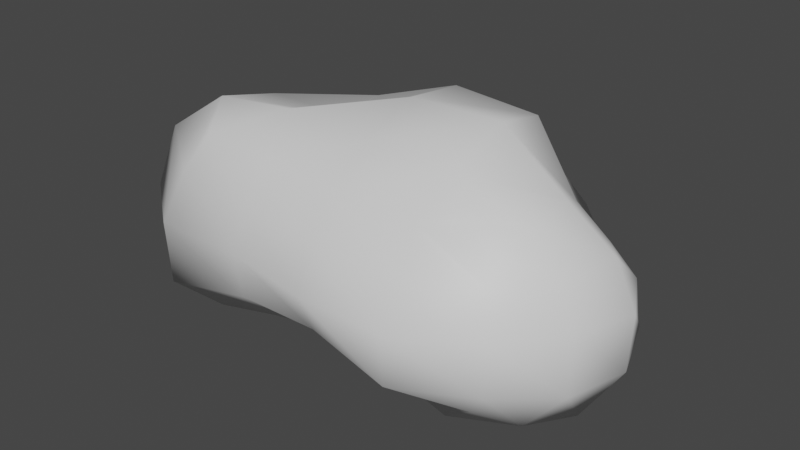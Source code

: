 # Source: rock.blend  (saved by Blender 3.4.6; exported with 4.5.12 LTS)
import bpy
from mathutils import Matrix  # noqa: F401  (used for matrix-valued properties, if any)

bpy.ops.wm.read_factory_settings(use_empty=True)
scene = bpy.context.scene
scene.name = 'Scene'

# ---- collections
col_collection = bpy.data.collections.new('Collection'); scene.collection.children.link(col_collection)

# ---- materials (node trees are filled in below, after node groups)
mat_material = bpy.data.materials.new('Material')
mat_material.alpha_threshold = 0.0
mat_material.use_transparent_shadow = False
mat_material.roughness = 0.5
mat_material.line_color = (0.0, 0.0, 0.0, 1.0)

# ---- material node trees
mat_material.use_nodes = True; mat_material.node_tree.nodes.clear()
_N = mat_material.node_tree.nodes; _L = mat_material.node_tree.links
n0 = _N.new('ShaderNodeOutputMaterial'); n0.name = 'Material Output'; n0.location = (300, 300)
n1 = _N.new('ShaderNodeBsdfPrincipled'); n1.name = 'Principled BSDF'; n1.location = (10, 300)
n1.distribution = 'GGX'
n1.subsurface_method = 'RANDOM_WALK_SKIN'
n1.inputs[3].default_value = 1.45
n1.inputs[27].default_value = (0.0, 0.0, 0.0, 1.0)
n1.inputs[28].default_value = 1.0
_L.new(n1.outputs[0], n0.inputs[0])
n0.is_active_output = True

# ---- world
world_world = bpy.data.worlds.new('World'); scene.world = world_world
world_world.use_nodes = True; world_world.node_tree.nodes.clear()
_N = world_world.node_tree.nodes; _L = world_world.node_tree.links
n0 = _N.new('ShaderNodeOutputWorld'); n0.name = 'World Output'; n0.location = (300, 300)
n1 = _N.new('ShaderNodeBackground'); n1.name = 'Background'; n1.location = (10, 300)
n1.inputs[0].default_value = (0.05088, 0.05088, 0.05088, 1.0)
_L.new(n1.outputs[0], n0.inputs[0])
n0.is_active_output = True
world_world.color = (0.05088, 0.05088, 0.05088)
world_world.use_sun_shadow = False
world_world.sun_shadow_jitter_overblur = 0.0

# ---- meshes
me_cube = bpy.data.meshes.new('Cube')
me_cube.from_pydata([(0.1187, 0.06534, 0.04155), (0.1281, 0.07955, -0.0591), (0.1303, -0.0828, 0.06311), (0.1381, -0.09472, -0.07782), (-0.1333, 0.08749, 0.0689), (-0.1212, 0.06903, -0.04612), (-0.1422, -0.1009, 0.08542), (-0.1421, -0.1007, -0.08523), (-0.1348, 0.03968, -0.04782), (-0.1576, 3.825e-09, -0.07578), (-0.155, -0.05359, -0.083), (0.07875, 0.09884, -0.07729), (2.609e-10, 0.1034, -0.08006), (-0.07574, 0.08926, -0.06563), (0.1311, 0.06941, 0.02287), (0.1463, 0.08407, 1.796e-09), (0.1441, 0.08796, -0.03379), (-0.1736, -0.1302, -0.05867), (-0.1792, -0.1302, 1.379e-09), (-0.1628, -0.1148, 0.04957), (0.1453, -0.08975, 0.03485), (0.1626, -0.107, 1.409e-10), (0.1596, -0.1101, -0.04682), (-0.1624, 0.1142, 0.04924), (-0.1631, 0.1077, 4.127e-10), (-0.1414, 0.08404, -0.03148), (0.07602, -0.09012, 0.06668), (1.952e-09, -0.1002, 0.07623), (-0.07848, -0.09798, 0.07624), (0.1392, 0.04272, 0.05551), (0.1575, 5.787e-10, 0.07566), (0.1497, -0.04997, 0.07383), (-0.07775, -0.09567, -0.07343), (-2.238e-09, -0.09038, -0.06428), (0.07874, -0.09881, -0.07725), (-0.1666, -0.06162, 0.1033), (-0.1649, 1.217e-09, 0.08841), (-0.1427, 0.04515, 0.06165), (-0.0768, 0.09262, 0.06972), (-2.547e-10, 0.09912, 0.0749), (0.0755, 0.08849, 0.06469), (0.1642, -0.05994, -0.09904), (0.1806, 2.056e-09, -0.1152), (0.1534, 0.05248, -0.08017), (0.08689, 0.05916, 0.1122), (2.695e-09, 0.06149, 0.1175), (-0.08243, 0.05258, 0.09111), (0.09278, -1.901e-09, 0.1258), (-2.656e-09, 1.413e-09, 0.1245), (-0.08464, 1.315e-09, 0.08775), (0.0844, -0.05548, 0.1004), (-2.763e-09, -0.05739, 0.1043), (-0.08646, -0.05853, 0.1102), (0.08815, -0.1419, -0.05055), (0.0918, -0.1477, -1.455e-09), (0.08209, -0.1187, 0.03963), (-5.038e-09, -0.1268, -0.04149), (5.3e-09, -0.1459, 1.934e-09), (5.684e-09, -0.1263, 0.04125), (-0.084, -0.126, -0.04308), (-0.08731, -0.1308, 6.76e-10), (-0.08273, -0.1211, 0.04078), (-0.206, -0.06196, -0.05163), (-0.2463, -0.07877, -3.185e-09), (-0.2238, -0.07179, 0.06352), (-0.1861, 3.276e-09, -0.03184), (-0.2292, 1.858e-09, 1.956e-09), (-0.2157, -5.069e-10, 0.05093), (-0.1605, 0.03689, -0.02132), (-0.1912, 0.04935, 1.038e-09), (-0.1962, 0.05657, 0.04512), (-0.08142, 0.05108, -0.0863), (-1.734e-09, 0.05311, -0.09053), (0.08268, 0.05294, -0.09228), (-0.08662, -1.855e-09, -0.09702), (7.471e-10, -8.398e-10, -0.08665), (0.09067, 1.116e-09, -0.116), (-0.0792, -0.0478, -0.0758), (2.778e-09, -0.04928, -0.07822), (0.08919, -0.06256, -0.1231), (0.1993, 0.05827, -0.04717), (0.1952, 0.05149, 1.122e-09), (0.1724, 0.04346, 0.02926), (0.2202, -1.89e-09, -0.05384), (0.2228, 1.697e-09, 1.233e-09), (0.2029, 1.83e-09, 0.0427), (0.2054, -0.06166, -0.05127), (0.2014, -0.05477, 1.676e-09), (0.1833, -0.04947, 0.03652), (-0.08163, 0.1169, -0.03879), (-0.09122, 0.1455, -1.361e-09), (-0.08664, 0.1361, 0.04784), (5.246e-09, 0.1455, -0.0502), (-1.306e-09, 0.1369, 1.659e-09), (-5.881e-09, 0.1119, 0.03454), (0.08396, 0.1258, -0.043), (0.09097, 0.1446, 1.876e-09), (0.08143, 0.1161, 0.03844)], [], [(44, 45, 48, 47), (45, 46, 49, 48), (47, 48, 51, 50), (48, 49, 52, 51), (0, 40, 44, 29), (40, 39, 45, 44), (39, 38, 46, 45), (38, 4, 37, 46), (46, 37, 36, 49), (49, 36, 35, 52), (52, 35, 6, 28), (51, 52, 28, 27), (50, 51, 27, 26), (31, 50, 26, 2), (30, 47, 50, 31), (29, 44, 47, 30), (53, 54, 57, 56), (54, 55, 58, 57), (56, 57, 60, 59), (57, 58, 61, 60), (3, 22, 53, 34), (22, 21, 54, 53), (21, 20, 55, 54), (20, 2, 26, 55), (55, 26, 27, 58), (58, 27, 28, 61), (61, 28, 6, 19), (60, 61, 19, 18), (59, 60, 18, 17), (32, 59, 17, 7), (33, 56, 59, 32), (34, 53, 56, 33), (62, 63, 66, 65), (63, 64, 67, 66), (65, 66, 69, 68), (66, 67, 70, 69), (7, 17, 62, 10), (17, 18, 63, 62), (18, 19, 64, 63), (19, 6, 35, 64), (64, 35, 36, 67), (67, 36, 37, 70), (70, 37, 4, 23), (69, 70, 23, 24), (68, 69, 24, 25), (8, 68, 25, 5), (9, 65, 68, 8), (10, 62, 65, 9), (71, 72, 75, 74), (72, 73, 76, 75), (74, 75, 78, 77), (75, 76, 79, 78), (5, 13, 71, 8), (13, 12, 72, 71), (12, 11, 73, 72), (11, 1, 43, 73), (73, 43, 42, 76), (76, 42, 41, 79), (79, 41, 3, 34), (78, 79, 34, 33), (77, 78, 33, 32), (10, 77, 32, 7), (9, 74, 77, 10), (8, 71, 74, 9), (80, 81, 84, 83), (81, 82, 85, 84), (83, 84, 87, 86), (84, 85, 88, 87), (1, 16, 80, 43), (16, 15, 81, 80), (15, 14, 82, 81), (14, 0, 29, 82), (82, 29, 30, 85), (85, 30, 31, 88), (88, 31, 2, 20), (87, 88, 20, 21), (86, 87, 21, 22), (41, 86, 22, 3), (42, 83, 86, 41), (43, 80, 83, 42), (89, 90, 93, 92), (90, 91, 94, 93), (92, 93, 96, 95), (93, 94, 97, 96), (5, 25, 89, 13), (25, 24, 90, 89), (24, 23, 91, 90), (23, 4, 38, 91), (91, 38, 39, 94), (94, 39, 40, 97), (97, 40, 0, 14), (96, 97, 14, 15), (95, 96, 15, 16), (11, 95, 16, 1), (12, 92, 95, 11), (13, 89, 92, 12)])
me_cube.polygons.foreach_set('use_smooth', [True] * 96)
_uv = me_cube.uv_layers.new(name='UVMap')
_uv.uv.foreach_set('vector', [0.6875, 0.5625, 0.75, 0.5625, 0.75, 0.625, 0.6875, 0.625, 0.75, 0.5625, 0.8125, 0.5625, 0.8125, 0.625, 0.75, 0.625, 0.6875, 0.625, 0.75, 0.625, 0.75, 0.6875, 0.6875, 0.6875, 0.75, 0.625, 0.8125, 0.625, 0.8125, 0.6875, 0.75, 0.6875, 0.625, 0.5, 0.6875, 0.5, 0.6875, 0.5625, 0.625, 0.5625, 0.6875, 0.5, 0.75, 0.5, 0.75, 0.5625, 0.6875, 0.5625, 0.75, 0.5, 0.8125, 0.5, 0.8125, 0.5625, 0.75, 0.5625, 0.8125, 0.5, 0.875, 0.5, 0.875, 0.5625, 0.8125, 0.5625, 0.8125, 0.5625, 0.875, 0.5625, 0.875, 0.625, 0.8125, 0.625, 0.8125, 0.625, 0.875, 0.625, 0.875, 0.6875, 0.8125, 0.6875, 0.8125, 0.6875, 0.875, 0.6875, 0.875, 0.75, 0.8125, 0.75, 0.75, 0.6875, 0.8125, 0.6875, 0.8125, 0.75, 0.75, 0.75, 0.6875, 0.6875, 0.75, 0.6875, 0.75, 0.75, 0.6875, 0.75, 0.625, 0.6875, 0.6875, 0.6875, 0.6875, 0.75, 0.625, 0.75, 0.625, 0.625, 0.6875, 0.625, 0.6875, 0.6875, 0.625, 0.6875, 0.625, 0.5625, 0.6875, 0.5625, 0.6875, 0.625, 0.625, 0.625, 0.4375, 0.8125, 0.5, 0.8125, 0.5, 0.875, 0.4375, 0.875, 0.5, 0.8125, 0.5625, 0.8125, 0.5625, 0.875, 0.5, 0.875, 0.4375, 0.875, 0.5, 0.875, 0.5, 0.9375, 0.4375, 0.9375, 0.5, 0.875, 0.5625, 0.875, 0.5625, 0.9375, 0.5, 0.9375, 0.375, 0.75, 0.4375, 0.75, 0.4375, 0.8125, 0.375, 0.8125, 0.4375, 0.75, 0.5, 0.75, 0.5, 0.8125, 0.4375, 0.8125, 0.5, 0.75, 0.5625, 0.75, 0.5625, 0.8125, 0.5, 0.8125, 0.5625, 0.75, 0.625, 0.75, 0.625, 0.8125, 0.5625, 0.8125, 0.5625, 0.8125, 0.625, 0.8125, 0.625, 0.875, 0.5625, 0.875, 0.5625, 0.875, 0.625, 0.875, 0.625, 0.9375, 0.5625, 0.9375, 0.5625, 0.9375, 0.625, 0.9375, 0.625, 1.0, 0.5625, 1.0, 0.5, 0.9375, 0.5625, 0.9375, 0.5625, 1.0, 0.5, 1.0, 0.4375, 0.9375, 0.5, 0.9375, 0.5, 1.0, 0.4375, 1.0, 0.375, 0.9375, 0.4375, 0.9375, 0.4375, 1.0, 0.375, 1.0, 0.375, 0.875, 0.4375, 0.875, 0.4375, 0.9375, 0.375, 0.9375, 0.375, 0.8125, 0.4375, 0.8125, 0.4375, 0.875, 0.375, 0.875, 0.4375, 0.0625, 0.5, 0.0625, 0.5, 0.125, 0.4375, 0.125, 0.5, 0.0625, 0.5625, 0.0625, 0.5625, 0.125, 0.5, 0.125, 0.4375, 0.125, 0.5, 0.125, 0.5, 0.1875, 0.4375, 0.1875, 0.5, 0.125, 0.5625, 0.125, 0.5625, 0.1875, 0.5, 0.1875, 0.375, 0.0, 0.4375, 0.0, 0.4375, 0.0625, 0.375, 0.0625, 0.4375, 0.0, 0.5, 0.0, 0.5, 0.0625, 0.4375, 0.0625, 0.5, 0.0, 0.5625, 0.0, 0.5625, 0.0625, 0.5, 0.0625, 0.5625, 0.0, 0.625, 0.0, 0.625, 0.0625, 0.5625, 0.0625, 0.5625, 0.0625, 0.625, 0.0625, 0.625, 0.125, 0.5625, 0.125, 0.5625, 0.125, 0.625, 0.125, 0.625, 0.1875, 0.5625, 0.1875, 0.5625, 0.1875, 0.625, 0.1875, 0.625, 0.25, 0.5625, 0.25, 0.5, 0.1875, 0.5625, 0.1875, 0.5625, 0.25, 0.5, 0.25, 0.4375, 0.1875, 0.5, 0.1875, 0.5, 0.25, 0.4375, 0.25, 0.375, 0.1875, 0.4375, 0.1875, 0.4375, 0.25, 0.375, 0.25, 0.375, 0.125, 0.4375, 0.125, 0.4375, 0.1875, 0.375, 0.1875, 0.375, 0.0625, 0.4375, 0.0625, 0.4375, 0.125, 0.375, 0.125, 0.1875, 0.5625, 0.25, 0.5625, 0.25, 0.625, 0.1875, 0.625, 0.25, 0.5625, 0.3125, 0.5625, 0.3125, 0.625, 0.25, 0.625, 0.1875, 0.625, 0.25, 0.625, 0.25, 0.6875, 0.1875, 0.6875, 0.25, 0.625, 0.3125, 0.625, 0.3125, 0.6875, 0.25, 0.6875, 0.125, 0.5, 0.1875, 0.5, 0.1875, 0.5625, 0.125, 0.5625, 0.1875, 0.5, 0.25, 0.5, 0.25, 0.5625, 0.1875, 0.5625, 0.25, 0.5, 0.3125, 0.5, 0.3125, 0.5625, 0.25, 0.5625, 0.3125, 0.5, 0.375, 0.5, 0.375, 0.5625, 0.3125, 0.5625, 0.3125, 0.5625, 0.375, 0.5625, 0.375, 0.625, 0.3125, 0.625, 0.3125, 0.625, 0.375, 0.625, 0.375, 0.6875, 0.3125, 0.6875, 0.3125, 0.6875, 0.375, 0.6875, 0.375, 0.75, 0.3125, 0.75, 0.25, 0.6875, 0.3125, 0.6875, 0.3125, 0.75, 0.25, 0.75, 0.1875, 0.6875, 0.25, 0.6875, 0.25, 0.75, 0.1875, 0.75, 0.125, 0.6875, 0.1875, 0.6875, 0.1875, 0.75, 0.125, 0.75, 0.125, 0.625, 0.1875, 0.625, 0.1875, 0.6875, 0.125, 0.6875, 0.125, 0.5625, 0.1875, 0.5625, 0.1875, 0.625, 0.125, 0.625, 0.4375, 0.5625, 0.5, 0.5625, 0.5, 0.625, 0.4375, 0.625, 0.5, 0.5625, 0.5625, 0.5625, 0.5625, 0.625, 0.5, 0.625, 0.4375, 0.625, 0.5, 0.625, 0.5, 0.6875, 0.4375, 0.6875, 0.5, 0.625, 0.5625, 0.625, 0.5625, 0.6875, 0.5, 0.6875, 0.375, 0.5, 0.4375, 0.5, 0.4375, 0.5625, 0.375, 0.5625, 0.4375, 0.5, 0.5, 0.5, 0.5, 0.5625, 0.4375, 0.5625, 0.5, 0.5, 0.5625, 0.5, 0.5625, 0.5625, 0.5, 0.5625, 0.5625, 0.5, 0.625, 0.5, 0.625, 0.5625, 0.5625, 0.5625, 0.5625, 0.5625, 0.625, 0.5625, 0.625, 0.625, 0.5625, 0.625, 0.5625, 0.625, 0.625, 0.625, 0.625, 0.6875, 0.5625, 0.6875, 0.5625, 0.6875, 0.625, 0.6875, 0.625, 0.75, 0.5625, 0.75, 0.5, 0.6875, 0.5625, 0.6875, 0.5625, 0.75, 0.5, 0.75, 0.4375, 0.6875, 0.5, 0.6875, 0.5, 0.75, 0.4375, 0.75, 0.375, 0.6875, 0.4375, 0.6875, 0.4375, 0.75, 0.375, 0.75, 0.375, 0.625, 0.4375, 0.625, 0.4375, 0.6875, 0.375, 0.6875, 0.375, 0.5625, 0.4375, 0.5625, 0.4375, 0.625, 0.375, 0.625, 0.4375, 0.3125, 0.5, 0.3125, 0.5, 0.375, 0.4375, 0.375, 0.5, 0.3125, 0.5625, 0.3125, 0.5625, 0.375, 0.5, 0.375, 0.4375, 0.375, 0.5, 0.375, 0.5, 0.4375, 0.4375, 0.4375, 0.5, 0.375, 0.5625, 0.375, 0.5625, 0.4375, 0.5, 0.4375, 0.375, 0.25, 0.4375, 0.25, 0.4375, 0.3125, 0.375, 0.3125, 0.4375, 0.25, 0.5, 0.25, 0.5, 0.3125, 0.4375, 0.3125, 0.5, 0.25, 0.5625, 0.25, 0.5625, 0.3125, 0.5, 0.3125, 0.5625, 0.25, 0.625, 0.25, 0.625, 0.3125, 0.5625, 0.3125, 0.5625, 0.3125, 0.625, 0.3125, 0.625, 0.375, 0.5625, 0.375, 0.5625, 0.375, 0.625, 0.375, 0.625, 0.4375, 0.5625, 0.4375, 0.5625, 0.4375, 0.625, 0.4375, 0.625, 0.5, 0.5625, 0.5, 0.5, 0.4375, 0.5625, 0.4375, 0.5625, 0.5, 0.5, 0.5, 0.4375, 0.4375, 0.5, 0.4375, 0.5, 0.5, 0.4375, 0.5, 0.375, 0.4375, 0.4375, 0.4375, 0.4375, 0.5, 0.375, 0.5, 0.375, 0.375, 0.4375, 0.375, 0.4375, 0.4375, 0.375, 0.4375, 0.375, 0.3125, 0.4375, 0.3125, 0.4375, 0.375, 0.375, 0.375])
_ca = me_cube.color_attributes.new('Col', 'BYTE_COLOR', 'CORNER')
_ca.data.foreach_set('color', [0.1441, 0.1441, 0.1441, 1.0, 0.1845, 0.1845, 0.1845, 1.0, 0.2502, 0.2502, 0.2502, 1.0, 0.1221, 0.1221, 0.1221, 1.0, 0.1845, 0.1845, 0.1845, 1.0, 0.2423, 0.2423, 0.2423, 1.0, 0.162, 0.162, 0.162, 1.0, 0.2502, 0.2502, 0.2502, 1.0, 0.1221, 0.1221, 0.1221, 1.0, 0.2502, 0.2502, 0.2502, 1.0, 0.1981, 0.1981, 0.1981, 1.0, 0.1384, 0.1384, 0.1384, 1.0, 0.2502, 0.2502, 0.2502, 1.0, 0.162, 0.162, 0.162, 1.0, 0.2705, 0.2705, 0.2705, 1.0, 0.1981, 0.1981, 0.1981, 1.0, 0.1812, 0.1812, 0.1812, 1.0, 0.2462, 0.2462, 0.2462, 1.0, 0.1441, 0.1441, 0.1441, 1.0, 0.2016, 0.2016, 0.2016, 1.0, 0.2462, 0.2462, 0.2462, 1.0, 0.15, 0.15, 0.15, 1.0, 0.1845, 0.1845, 0.1845, 1.0, 0.1441, 0.1441, 0.1441, 1.0, 0.15, 0.15, 0.15, 1.0, 0.1559, 0.1559, 0.1559, 1.0, 0.2423, 0.2423, 0.2423, 1.0, 0.1845, 0.1845, 0.1845, 1.0, 0.1559, 0.1559, 0.1559, 1.0, 0.1119, 0.1119, 0.1119, 1.0, 0.1195, 0.1195, 0.1195, 1.0, 0.2423, 0.2423, 0.2423, 1.0, 0.2423, 0.2423, 0.2423, 1.0, 0.1195, 0.1195, 0.1195, 1.0, 0.05781, 0.05781, 0.05781, 1.0, 0.162, 0.162, 0.162, 1.0, 0.162, 0.162, 0.162, 1.0, 0.05781, 0.05781, 0.05781, 1.0, 0.1221, 0.1221, 0.1221, 1.0, 0.2705, 0.2705, 0.2705, 1.0, 0.2705, 0.2705, 0.2705, 1.0, 0.1221, 0.1221, 0.1221, 1.0, 0.1912, 0.1912, 0.1912, 1.0, 0.3005, 0.3005, 0.3005, 1.0, 0.1981, 0.1981, 0.1981, 1.0, 0.2705, 0.2705, 0.2705, 1.0, 0.3005, 0.3005, 0.3005, 1.0, 0.2462, 0.2462, 0.2462, 1.0, 0.1384, 0.1384, 0.1384, 1.0, 0.1981, 0.1981, 0.1981, 1.0, 0.2462, 0.2462, 0.2462, 1.0, 0.1329, 0.1329, 0.1329, 1.0, 0.1845, 0.1845, 0.1845, 1.0, 0.1384, 0.1384, 0.1384, 1.0, 0.1329, 0.1329, 0.1329, 1.0, 0.1301, 0.1301, 0.1301, 1.0, 0.2664, 0.2664, 0.2664, 1.0, 0.1221, 0.1221, 0.1221, 1.0, 0.1384, 0.1384, 0.1384, 1.0, 0.1845, 0.1845, 0.1845, 1.0, 0.2016, 0.2016, 0.2016, 1.0, 0.1441, 0.1441, 0.1441, 1.0, 0.1221, 0.1221, 0.1221, 1.0, 0.2664, 0.2664, 0.2664, 1.0, 0.2423, 0.2423, 0.2423, 1.0, 0.2705, 0.2705, 0.2705, 1.0, 0.162, 0.162, 0.162, 1.0, 0.2961, 0.2961, 0.2961, 1.0, 0.2705, 0.2705, 0.2705, 1.0, 0.1746, 0.1746, 0.1746, 1.0, 0.1981, 0.1981, 0.1981, 1.0, 0.162, 0.162, 0.162, 1.0, 0.2961, 0.2961, 0.2961, 1.0, 0.162, 0.162, 0.162, 1.0, 0.1878, 0.1878, 0.1878, 1.0, 0.1812, 0.1812, 0.1812, 1.0, 0.162, 0.162, 0.162, 1.0, 0.1981, 0.1981, 0.1981, 1.0, 0.2307, 0.2307, 0.2307, 1.0, 0.1878, 0.1878, 0.1878, 1.0, 0.1946, 0.1946, 0.1946, 1.0, 0.3467, 0.3467, 0.3467, 1.0, 0.2423, 0.2423, 0.2423, 1.0, 0.2462, 0.2462, 0.2462, 1.0, 0.3467, 0.3467, 0.3467, 1.0, 0.2831, 0.2831, 0.2831, 1.0, 0.2705, 0.2705, 0.2705, 1.0, 0.2423, 0.2423, 0.2423, 1.0, 0.2831, 0.2831, 0.2831, 1.0, 0.1746, 0.1746, 0.1746, 1.0, 0.1746, 0.1746, 0.1746, 1.0, 0.2705, 0.2705, 0.2705, 1.0, 0.1746, 0.1746, 0.1746, 1.0, 0.1301, 0.1301, 0.1301, 1.0, 0.1329, 0.1329, 0.1329, 1.0, 0.1746, 0.1746, 0.1746, 1.0, 0.1746, 0.1746, 0.1746, 1.0, 0.1329, 0.1329, 0.1329, 1.0, 0.2462, 0.2462, 0.2462, 1.0, 0.1981, 0.1981, 0.1981, 1.0, 0.1981, 0.1981, 0.1981, 1.0, 0.2462, 0.2462, 0.2462, 1.0, 0.3005, 0.3005, 0.3005, 1.0, 0.2307, 0.2307, 0.2307, 1.0, 0.2307, 0.2307, 0.2307, 1.0, 0.3005, 0.3005, 0.3005, 1.0, 0.1912, 0.1912, 0.1912, 1.0, 0.2122, 0.2122, 0.2122, 1.0, 0.1878, 0.1878, 0.1878, 1.0, 0.2307, 0.2307, 0.2307, 1.0, 0.2122, 0.2122, 0.2122, 1.0, 0.1651, 0.1651, 0.1651, 1.0, 0.1812, 0.1812, 0.1812, 1.0, 0.1878, 0.1878, 0.1878, 1.0, 0.1651, 0.1651, 0.1651, 1.0, 0.1529, 0.1529, 0.1529, 1.0, 0.2423, 0.2423, 0.2423, 1.0, 0.1812, 0.1812, 0.1812, 1.0, 0.1529, 0.1529, 0.1529, 1.0, 0.1746, 0.1746, 0.1746, 1.0, 0.3663, 0.3663, 0.3663, 1.0, 0.2961, 0.2961, 0.2961, 1.0, 0.1812, 0.1812, 0.1812, 1.0, 0.2423, 0.2423, 0.2423, 1.0, 0.2462, 0.2462, 0.2462, 1.0, 0.2423, 0.2423, 0.2423, 1.0, 0.2961, 0.2961, 0.2961, 1.0, 0.3663, 0.3663, 0.3663, 1.0, 0.1845, 0.1845, 0.1845, 1.0, 0.1356, 0.1356, 0.1356, 1.0, 0.162, 0.162, 0.162, 1.0, 0.1683, 0.1683, 0.1683, 1.0, 0.1356, 0.1356, 0.1356, 1.0, 0.1878, 0.1878, 0.1878, 1.0, 0.1878, 0.1878, 0.1878, 1.0, 0.162, 0.162, 0.162, 1.0, 0.1683, 0.1683, 0.1683, 1.0, 0.162, 0.162, 0.162, 1.0, 0.1946, 0.1946, 0.1946, 1.0, 0.2195, 0.2195, 0.2195, 1.0, 0.162, 0.162, 0.162, 1.0, 0.1878, 0.1878, 0.1878, 1.0, 0.1746, 0.1746, 0.1746, 1.0, 0.1946, 0.1946, 0.1946, 1.0, 0.1746, 0.1746, 0.1746, 1.0, 0.1529, 0.1529, 0.1529, 1.0, 0.1845, 0.1845, 0.1845, 1.0, 0.227, 0.227, 0.227, 1.0, 0.1529, 0.1529, 0.1529, 1.0, 0.1651, 0.1651, 0.1651, 1.0, 0.1356, 0.1356, 0.1356, 1.0, 0.1845, 0.1845, 0.1845, 1.0, 0.1651, 0.1651, 0.1651, 1.0, 0.2122, 0.2122, 0.2122, 1.0, 0.1878, 0.1878, 0.1878, 1.0, 0.1356, 0.1356, 0.1356, 1.0, 0.2122, 0.2122, 0.2122, 1.0, 0.1912, 0.1912, 0.1912, 1.0, 0.1221, 0.1221, 0.1221, 1.0, 0.1878, 0.1878, 0.1878, 1.0, 0.1878, 0.1878, 0.1878, 1.0, 0.1221, 0.1221, 0.1221, 1.0, 0.05781, 0.05781, 0.05781, 1.0, 0.1878, 0.1878, 0.1878, 1.0, 0.1878, 0.1878, 0.1878, 1.0, 0.05781, 0.05781, 0.05781, 1.0, 0.1195, 0.1195, 0.1195, 1.0, 0.1746, 0.1746, 0.1746, 1.0, 0.1746, 0.1746, 0.1746, 1.0, 0.1195, 0.1195, 0.1195, 1.0, 0.1119, 0.1119, 0.1119, 1.0, 0.1356, 0.1356, 0.1356, 1.0, 0.1946, 0.1946, 0.1946, 1.0, 0.1746, 0.1746, 0.1746, 1.0, 0.1356, 0.1356, 0.1356, 1.0, 0.1878, 0.1878, 0.1878, 1.0, 0.2195, 0.2195, 0.2195, 1.0, 0.1946, 0.1946, 0.1946, 1.0, 0.1878, 0.1878, 0.1878, 1.0, 0.2232, 0.2232, 0.2232, 1.0, 0.1946, 0.1946, 0.1946, 1.0, 0.2195, 0.2195, 0.2195, 1.0, 0.2232, 0.2232, 0.2232, 1.0, 0.2086, 0.2086, 0.2086, 1.0, 0.1812, 0.1812, 0.1812, 1.0, 0.1683, 0.1683, 0.1683, 1.0, 0.2195, 0.2195, 0.2195, 1.0, 0.1946, 0.1946, 0.1946, 1.0, 0.227, 0.227, 0.227, 1.0, 0.1845, 0.1845, 0.1845, 1.0, 0.1683, 0.1683, 0.1683, 1.0, 0.1812, 0.1812, 0.1812, 1.0, 0.1714, 0.1714, 0.1714, 1.0, 0.3467, 0.3467, 0.3467, 1.0, 0.3515, 0.3515, 0.3515, 1.0, 0.07227, 0.07227, 0.07227, 1.0, 0.3467, 0.3467, 0.3467, 1.0, 0.2664, 0.2664, 0.2664, 1.0, 0.2195, 0.2195, 0.2195, 1.0, 0.3515, 0.3515, 0.3515, 1.0, 0.07227, 0.07227, 0.07227, 1.0, 0.3515, 0.3515, 0.3515, 1.0, 0.3515, 0.3515, 0.3515, 1.0, 0.1301, 0.1301, 0.1301, 1.0, 0.3515, 0.3515, 0.3515, 1.0, 0.2195, 0.2195, 0.2195, 1.0, 0.07421, 0.07421, 0.07421, 1.0, 0.3515, 0.3515, 0.3515, 1.0, 0.2086, 0.2086, 0.2086, 1.0, 0.1651, 0.1651, 0.1651, 1.0, 0.1714, 0.1714, 0.1714, 1.0, 0.1946, 0.1946, 0.1946, 1.0, 0.1651, 0.1651, 0.1651, 1.0, 0.2961, 0.2961, 0.2961, 1.0, 0.3467, 0.3467, 0.3467, 1.0, 0.1714, 0.1714, 0.1714, 1.0, 0.2961, 0.2961, 0.2961, 1.0, 0.1981, 0.1981, 0.1981, 1.0, 0.2664, 0.2664, 0.2664, 1.0, 0.3467, 0.3467, 0.3467, 1.0, 0.1981, 0.1981, 0.1981, 1.0, 0.2384, 0.2384, 0.2384, 1.0, 0.2195, 0.2195, 0.2195, 1.0, 0.2664, 0.2664, 0.2664, 1.0, 0.2664, 0.2664, 0.2664, 1.0, 0.2195, 0.2195, 0.2195, 1.0, 0.1329, 0.1329, 0.1329, 1.0, 0.2195, 0.2195, 0.2195, 1.0, 0.2195, 0.2195, 0.2195, 1.0, 0.1329, 0.1329, 0.1329, 1.0, 0.09759, 0.09759, 0.09759, 1.0, 0.07421, 0.07421, 0.07421, 1.0, 0.07421, 0.07421, 0.07421, 1.0, 0.09759, 0.09759, 0.09759, 1.0, 0.1946, 0.1946, 0.1946, 1.0, 0.2462, 0.2462, 0.2462, 1.0, 0.3515, 0.3515, 0.3515, 1.0, 0.07421, 0.07421, 0.07421, 1.0, 0.2462, 0.2462, 0.2462, 1.0, 0.3663, 0.3663, 0.3663, 1.0, 0.1301, 0.1301, 0.1301, 1.0, 0.3515, 0.3515, 0.3515, 1.0, 0.3663, 0.3663, 0.3663, 1.0, 0.2423, 0.2423, 0.2423, 1.0, 0.227, 0.227, 0.227, 1.0, 0.1301, 0.1301, 0.1301, 1.0, 0.2423, 0.2423, 0.2423, 1.0, 0.1746, 0.1746, 0.1746, 1.0, 0.1812, 0.1812, 0.1812, 1.0, 0.07227, 0.07227, 0.07227, 1.0, 0.1301, 0.1301, 0.1301, 1.0, 0.227, 0.227, 0.227, 1.0, 0.1946, 0.1946, 0.1946, 1.0, 0.1714, 0.1714, 0.1714, 1.0, 0.07227, 0.07227, 0.07227, 1.0, 0.1812, 0.1812, 0.1812, 1.0, 0.15, 0.15, 0.15, 1.0, 0.1651, 0.1651, 0.1651, 1.0, 0.1912, 0.1912, 0.1912, 1.0, 0.15, 0.15, 0.15, 1.0, 0.1651, 0.1651, 0.1651, 1.0, 0.1779, 0.1779, 0.1779, 1.0, 0.2307, 0.2307, 0.2307, 1.0, 0.1912, 0.1912, 0.1912, 1.0, 0.15, 0.15, 0.15, 1.0, 0.1912, 0.1912, 0.1912, 1.0, 0.2086, 0.2086, 0.2086, 1.0, 0.1441, 0.1441, 0.1441, 1.0, 0.1912, 0.1912, 0.1912, 1.0, 0.2307, 0.2307, 0.2307, 1.0, 0.1946, 0.1946, 0.1946, 1.0, 0.2086, 0.2086, 0.2086, 1.0, 0.2384, 0.2384, 0.2384, 1.0, 0.2462, 0.2462, 0.2462, 1.0, 0.15, 0.15, 0.15, 1.0, 0.2195, 0.2195, 0.2195, 1.0, 0.2462, 0.2462, 0.2462, 1.0, 0.147, 0.147, 0.147, 1.0, 0.1651, 0.1651, 0.1651, 1.0, 0.15, 0.15, 0.15, 1.0, 0.147, 0.147, 0.147, 1.0, 0.1413, 0.1413, 0.1413, 1.0, 0.1779, 0.1779, 0.1779, 1.0, 0.1651, 0.1651, 0.1651, 1.0, 0.1413, 0.1413, 0.1413, 1.0, 0.1812, 0.1812, 0.1812, 1.0, 0.2016, 0.2016, 0.2016, 1.0, 0.1779, 0.1779, 0.1779, 1.0, 0.1779, 0.1779, 0.1779, 1.0, 0.2016, 0.2016, 0.2016, 1.0, 0.2664, 0.2664, 0.2664, 1.0, 0.2307, 0.2307, 0.2307, 1.0, 0.2307, 0.2307, 0.2307, 1.0, 0.2664, 0.2664, 0.2664, 1.0, 0.1845, 0.1845, 0.1845, 1.0, 0.1946, 0.1946, 0.1946, 1.0, 0.1946, 0.1946, 0.1946, 1.0, 0.1845, 0.1845, 0.1845, 1.0, 0.1301, 0.1301, 0.1301, 1.0, 0.1746, 0.1746, 0.1746, 1.0, 0.2086, 0.2086, 0.2086, 1.0, 0.1946, 0.1946, 0.1946, 1.0, 0.1746, 0.1746, 0.1746, 1.0, 0.2831, 0.2831, 0.2831, 1.0, 0.1441, 0.1441, 0.1441, 1.0, 0.2086, 0.2086, 0.2086, 1.0, 0.2831, 0.2831, 0.2831, 1.0, 0.3467, 0.3467, 0.3467, 1.0, 0.09759, 0.09759, 0.09759, 1.0, 0.1441, 0.1441, 0.1441, 1.0, 0.3467, 0.3467, 0.3467, 1.0, 0.1946, 0.1946, 0.1946, 1.0, 0.1329, 0.1329, 0.1329, 1.0, 0.15, 0.15, 0.15, 1.0, 0.1441, 0.1441, 0.1441, 1.0, 0.09759, 0.09759, 0.09759, 1.0, 0.2195, 0.2195, 0.2195, 1.0, 0.15, 0.15, 0.15, 1.0, 0.15, 0.15, 0.15, 1.0, 0.1329, 0.1329, 0.1329, 1.0, 0.15, 0.15, 0.15, 1.0, 0.1413, 0.1413, 0.1413, 1.0, 0.1912, 0.1912, 0.1912, 1.0, 0.2831, 0.2831, 0.2831, 1.0, 0.1413, 0.1413, 0.1413, 1.0, 0.1714, 0.1714, 0.1714, 1.0, 0.162, 0.162, 0.162, 1.0, 0.1912, 0.1912, 0.1912, 1.0, 0.2831, 0.2831, 0.2831, 1.0, 0.1912, 0.1912, 0.1912, 1.0, 0.1912, 0.1912, 0.1912, 1.0, 0.1413, 0.1413, 0.1413, 1.0, 0.1912, 0.1912, 0.1912, 1.0, 0.162, 0.162, 0.162, 1.0, 0.2664, 0.2664, 0.2664, 1.0, 0.1912, 0.1912, 0.1912, 1.0, 0.2086, 0.2086, 0.2086, 1.0, 0.2232, 0.2232, 0.2232, 1.0, 0.15, 0.15, 0.15, 1.0, 0.1651, 0.1651, 0.1651, 1.0, 0.2232, 0.2232, 0.2232, 1.0, 0.1878, 0.1878, 0.1878, 1.0, 0.1413, 0.1413, 0.1413, 1.0, 0.15, 0.15, 0.15, 1.0, 0.1878, 0.1878, 0.1878, 1.0, 0.1356, 0.1356, 0.1356, 1.0, 0.1714, 0.1714, 0.1714, 1.0, 0.1413, 0.1413, 0.1413, 1.0, 0.1356, 0.1356, 0.1356, 1.0, 0.1119, 0.1119, 0.1119, 1.0, 0.1559, 0.1559, 0.1559, 1.0, 0.1714, 0.1714, 0.1714, 1.0, 0.1714, 0.1714, 0.1714, 1.0, 0.1559, 0.1559, 0.1559, 1.0, 0.15, 0.15, 0.15, 1.0, 0.162, 0.162, 0.162, 1.0, 0.162, 0.162, 0.162, 1.0, 0.15, 0.15, 0.15, 1.0, 0.2462, 0.2462, 0.2462, 1.0, 0.2664, 0.2664, 0.2664, 1.0, 0.2664, 0.2664, 0.2664, 1.0, 0.2462, 0.2462, 0.2462, 1.0, 0.1812, 0.1812, 0.1812, 1.0, 0.1413, 0.1413, 0.1413, 1.0, 0.1912, 0.1912, 0.1912, 1.0, 0.2664, 0.2664, 0.2664, 1.0, 0.1413, 0.1413, 0.1413, 1.0, 0.147, 0.147, 0.147, 1.0, 0.1413, 0.1413, 0.1413, 1.0, 0.1912, 0.1912, 0.1912, 1.0, 0.147, 0.147, 0.147, 1.0, 0.2462, 0.2462, 0.2462, 1.0, 0.1981, 0.1981, 0.1981, 1.0, 0.1413, 0.1413, 0.1413, 1.0, 0.2462, 0.2462, 0.2462, 1.0, 0.2384, 0.2384, 0.2384, 1.0, 0.2961, 0.2961, 0.2961, 1.0, 0.2831, 0.2831, 0.2831, 1.0, 0.1413, 0.1413, 0.1413, 1.0, 0.1981, 0.1981, 0.1981, 1.0, 0.1651, 0.1651, 0.1651, 1.0, 0.15, 0.15, 0.15, 1.0, 0.2831, 0.2831, 0.2831, 1.0, 0.2961, 0.2961, 0.2961, 1.0])
me_cube.materials.append(mat_material)
me_cube.use_mirror_vertex_groups = False
me_cube.update()

# ---- objects
ob_rock = bpy.data.objects.new('Rock', me_cube)

# ---- transforms, parenting, visibility, modifiers, constraints
ob_rock.location = (0.0, 0.0, 0.0)
ob_rock.lock_rotations_4d = False
ob_rock.empty_display_type = 'ARROWS'
ob_rock.lineart.crease_threshold = 0.0

# ---- collection membership
col_collection.objects.link(ob_rock)

# ---- scene / render settings (as saved in the file)
scene.frame_start = 1; scene.frame_end = 250; scene.frame_set(1)
scene.render.engine = 'BLENDER_EEVEE_NEXT'
scene.cycles.sampling_pattern = 'TABULATED_SOBOL'
scene.cycles.use_light_tree = False
scene.view_settings.view_transform = 'Filmic'
bpy.context.view_layer.update()

# ---- added for rendering (the .blend has no active camera and no usable light): camera, sun
cam_auto = bpy.data.cameras.new('AutoCamera')
cam_auto.lens = 50.0
cam_auto.sensor_width = 36.0
cam_auto.clip_end = 1000.0
ob_auto_camera = bpy.data.objects.new('AutoCamera', cam_auto)
scene.collection.objects.link(ob_auto_camera)
ob_auto_camera.location = (0.549594, -0.674655, 0.450416)
ob_auto_camera.rotation_euler = (1.09748, -7.21219e-08, 0.694738)
scene.camera = ob_auto_camera
light_auto_sun = bpy.data.lights.new('AutoSun', 'SUN')
light_auto_sun.energy = 3.0
light_auto_sun.angle = 0.0523599
ob_auto_sun = bpy.data.objects.new('AutoSun', light_auto_sun)
scene.collection.objects.link(ob_auto_sun)
ob_auto_sun.rotation_euler = (0.872665, 0.174533, 0.523599)
bpy.context.view_layer.update()
